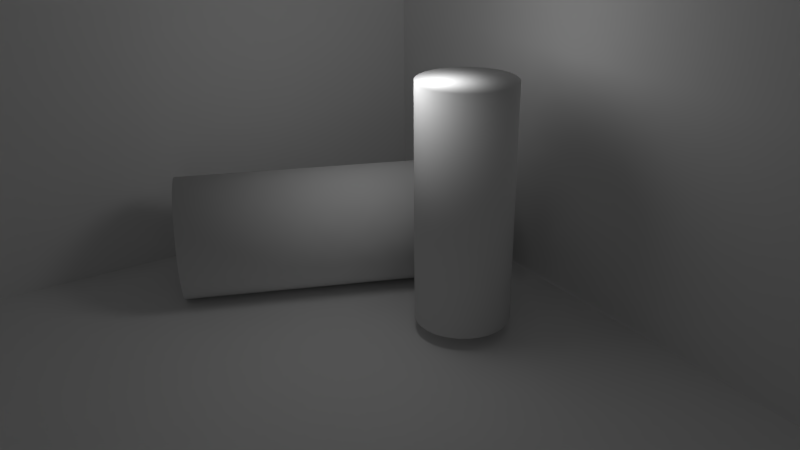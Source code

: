 # Source: Walec.blend  (saved by Blender 2.64.0; exported with 4.5.12 LTS)
import bpy
from mathutils import Matrix  # noqa: F401  (used for matrix-valued properties, if any)

bpy.ops.wm.read_factory_settings(use_empty=True)
scene = bpy.context.scene
scene.name = 'Scene'

# ---- collections
col_collection_1 = bpy.data.collections.new('Collection 1'); scene.collection.children.link(col_collection_1)

# ---- materials (node trees are filled in below, after node groups)
mat_material_005 = bpy.data.materials.new('Material.005')
mat_material_005.alpha_threshold = 0.0
mat_material_005.use_transparent_shadow = False
mat_material_005.roughness = 0.5
mat_material_005.line_color = (0.0, 0.0, 0.0, 1.0)
mat_material_004 = bpy.data.materials.new('Material.004')
mat_material_004.alpha_threshold = 0.0
mat_material_004.use_transparent_shadow = False
mat_material_004.roughness = 0.5
mat_material_004.line_color = (0.0, 0.0, 0.0, 1.0)
mat_material_003 = bpy.data.materials.new('Material.003')
mat_material_003.alpha_threshold = 0.0
mat_material_003.use_transparent_shadow = False
mat_material_003.roughness = 0.5
mat_material_003.line_color = (0.0, 0.0, 0.0, 1.0)
mat_material_002 = bpy.data.materials.new('Material.002')
mat_material_002.alpha_threshold = 0.0
mat_material_002.use_transparent_shadow = False
mat_material_002.roughness = 0.5
mat_material_002.line_color = (0.0, 0.0, 0.0, 1.0)
mat_material_001 = bpy.data.materials.new('Material.001')
mat_material_001.alpha_threshold = 0.0
mat_material_001.use_transparent_shadow = False
mat_material_001.roughness = 0.5
mat_material_001.line_color = (0.0, 0.0, 0.0, 1.0)

# ---- material node trees

# ---- world
world_world = bpy.data.worlds.new('World'); scene.world = world_world
world_world.color = (0.05088, 0.05088, 0.05088)
world_world.use_sun_shadow = False
world_world.sun_shadow_jitter_overblur = 0.0
world_world.cycles.sampling_method = 'MANUAL'
world_world.cycles.sample_map_resolution = 256

# ---- cameras
cam_camera = bpy.data.cameras.new('Camera')
cam_camera.clip_end = 100.0
cam_camera.lens = 35.0
cam_camera.sensor_width = 32.0
cam_camera.sensor_height = 18.0
cam_camera.ortho_scale = 7.314
cam_camera.shift_x = -0.02
cam_camera.shift_y = 0.04
cam_camera.dof.focus_distance = 0.0
cam_camera.dof.aperture_fstop = 128.0

# ---- lights
light_spot = bpy.data.lights.new('Spot', 'SPOT')
light_spot.transmission_factor = 0.0
light_spot.energy = 34.0
light_spot.shadow_buffer_clip_start = 0.5
light_spot.shadow_soft_size = 1.0
light_spot.shadow_maximum_resolution = 0.006
light_spot.use_absolute_resolution = True
light_spot.cycles.use_multiple_importance_sampling = False
light_lamp = bpy.data.lights.new('Lamp', 'POINT')
light_lamp.transmission_factor = 0.0
light_lamp.cutoff_distance = 30.0
light_lamp.energy = 108.0
light_lamp.shadow_buffer_clip_start = 1.001
light_lamp.shadow_soft_size = 1.0
light_lamp.shadow_maximum_resolution = 0.006
light_lamp.use_absolute_resolution = True
light_lamp.cycles.use_multiple_importance_sampling = False

# ---- meshes
me_cylinder_001 = bpy.data.meshes.new('Cylinder.001')
me_cylinder_001.from_pydata([(0.0, 1.0, -2.5), (0.0, 1.0, 2.5), (0.1951, 0.9808, -2.5), (0.1951, 0.9808, 2.5), (0.3827, 0.9239, -2.5), (0.3827, 0.9239, 2.5), (0.5556, 0.8315, -2.5), (0.5556, 0.8315, 2.5), (0.7071, 0.7071, -2.5), (0.7071, 0.7071, 2.5), (0.8315, 0.5556, -2.5), (0.8315, 0.5556, 2.5), (0.9239, 0.3827, -2.5), (0.9239, 0.3827, 2.5), (0.9808, 0.1951, -2.5), (0.9808, 0.1951, 2.5), (1.0, 7.55e-08, -2.5), (1.0, 7.55e-08, 2.5), (0.9808, -0.1951, -2.5), (0.9808, -0.1951, 2.5), (0.9239, -0.3827, -2.5), (0.9239, -0.3827, 2.5), (0.8315, -0.5556, -2.5), (0.8315, -0.5556, 2.5), (0.7071, -0.7071, -2.5), (0.7071, -0.7071, 2.5), (0.5556, -0.8315, -2.5), (0.5556, -0.8315, 2.5), (0.3827, -0.9239, -2.5), (0.3827, -0.9239, 2.5), (0.1951, -0.9808, -2.5), (0.1951, -0.9808, 2.5), (-3.258e-07, -1.0, -2.5), (-3.258e-07, -1.0, 2.5), (-0.1951, -0.9808, -2.5), (-0.1951, -0.9808, 2.5), (-0.3827, -0.9239, -2.5), (-0.3827, -0.9239, 2.5), (-0.5556, -0.8315, -2.5), (-0.5556, -0.8315, 2.5), (-0.7071, -0.7071, -2.5), (-0.7071, -0.7071, 2.5), (-0.8315, -0.5556, -2.5), (-0.8315, -0.5556, 2.5), (-0.9239, -0.3827, -2.5), (-0.9239, -0.3827, 2.5), (-0.9808, -0.1951, -2.5), (-0.9808, -0.1951, 2.5), (-1.0, 9.656e-07, -2.5), (-1.0, 9.656e-07, 2.5), (-0.9808, 0.1951, -2.5), (-0.9808, 0.1951, 2.5), (-0.9239, 0.3827, -2.5), (-0.9239, 0.3827, 2.5), (-0.8315, 0.5556, -2.5), (-0.8315, 0.5556, 2.5), (-0.7071, 0.7071, -2.5), (-0.7071, 0.7071, 2.5), (-0.5556, 0.8315, -2.5), (-0.5556, 0.8315, 2.5), (-0.3827, 0.9239, -2.5), (-0.3827, 0.9239, 2.5), (-0.1951, 0.9808, -2.5), (-0.1951, 0.9808, 2.5)], [], [(0, 1, 3, 2), (2, 3, 5, 4), (4, 5, 7, 6), (6, 7, 9, 8), (8, 9, 11, 10), (10, 11, 13, 12), (12, 13, 15, 14), (14, 15, 17, 16), (16, 17, 19, 18), (18, 19, 21, 20), (20, 21, 23, 22), (22, 23, 25, 24), (24, 25, 27, 26), (26, 27, 29, 28), (28, 29, 31, 30), (30, 31, 33, 32), (32, 33, 35, 34), (34, 35, 37, 36), (36, 37, 39, 38), (38, 39, 41, 40), (40, 41, 43, 42), (42, 43, 45, 44), (44, 45, 47, 46), (46, 47, 49, 48), (48, 49, 51, 50), (50, 51, 53, 52), (52, 53, 55, 54), (54, 55, 57, 56), (56, 57, 59, 58), (58, 59, 61, 60), (3, 1, 63, 61, 59, 57, 55, 53, 51, 49, 47, 45, 43, 41, 39, 37, 35, 33, 31, 29, 27, 25, 23, 21, 19, 17, 15, 13, 11, 9, 7, 5), (62, 63, 1, 0), (60, 61, 63, 62), (0, 2, 4, 6, 8, 10, 12, 14, 16, 18, 20, 22, 24, 26, 28, 30, 32, 34, 36, 38, 40, 42, 44, 46, 48, 50, 52, 54, 56, 58, 60, 62)])
me_cylinder_001.polygons.foreach_set('use_smooth', [True] * 34)
_uv = me_cylinder_001.uv_layers.new(name='UVMap')
_uv.uv.foreach_set('vector', [0.6208, -0.02203, 0.6061, 1.008, 0.5736, 1.008, 0.5884, -0.02203, 0.5884, -0.02203, 0.5736, 1.008, 0.5412, 1.008, 0.556, -0.02202, 0.556, -0.02202, 0.5412, 1.008, 0.5088, 1.008, 0.5236, -0.02202, 0.5236, -0.02202, 0.5088, 1.008, 0.4764, 1.008, 0.4911, -0.02201, 0.4911, -0.02201, 0.4764, 1.008, 0.444, 1.008, 0.4587, -0.02201, 0.4587, -0.02201, 0.444, 1.008, 0.4116, 1.008, 0.4263, -0.02201, 0.4263, -0.02201, 0.4116, 1.008, 0.3791, 1.008, 0.3939, -0.022, 0.3939, -0.022, 0.3791, 1.008, 0.3467, 1.008, 0.3615, -0.022, 0.3615, -0.022, 0.3467, 1.008, 0.3143, 1.008, 0.3291, -0.022, 0.3291, -0.022, 0.3143, 1.008, 0.2819, 1.008, 0.2966, -0.022, 0.2966, -0.022, 0.2819, 1.008, 0.2495, 1.008, 0.2642, -0.022, 0.2642, -0.022, 0.2495, 1.008, 0.2171, 1.008, 0.2318, -0.02199, 0.2318, -0.02199, 0.2171, 1.008, 0.1846, 1.008, 0.1994, -0.02199, 0.1994, -0.02199, 0.1846, 1.008, 0.1522, 1.008, 0.167, -0.02199, 0.167, -0.02199, 0.1522, 1.008, 0.1198, 1.008, 0.1346, -0.02199, 0.1346, -0.02199, 0.1198, 1.008, 0.0874, 1.008, 0.1021, -0.02199, 0.1021, -0.02199, 0.0874, 1.008, 0.05498, 1.008, 0.06973, -0.02199, 0.06973, -0.02199, 0.05498, 1.008, 0.02256, 1.008, 0.03732, -0.02199, 0.03732, -0.02199, 0.02256, 1.008, -0.009851, 1.008, 0.0049, -0.02199, 1.042, -0.02204, 1.028, 1.008, 0.9951, 1.008, 1.01, -0.02204, 1.01, -0.02204, 0.9951, 1.008, 0.9627, 1.008, 0.9774, -0.02204, 0.9774, -0.02204, 0.9627, 1.008, 0.9302, 1.008, 0.945, -0.02204, 0.945, -0.02204, 0.9302, 1.008, 0.8978, 1.008, 0.9126, -0.02204, 0.9126, -0.02204, 0.8978, 1.008, 0.8654, 1.008, 0.8802, -0.02204, 0.8802, -0.02204, 0.8654, 1.008, 0.833, 1.008, 0.8477, -0.02204, 0.8477, -0.02204, 0.833, 1.008, 0.8006, 1.008, 0.8153, -0.02204, 0.8153, -0.02204, 0.8006, 1.008, 0.7682, 1.008, 0.7829, -0.02204, 0.7829, -0.02204, 0.7682, 1.008, 0.7357, 1.008, 0.7505, -0.02204, 0.7505, -0.02204, 0.7357, 1.008, 0.7033, 1.008, 0.7181, -0.02204, 0.7181, -0.02204, 0.7033, 1.008, 0.6709, 1.008, 0.6857, -0.02204, 0.7331, 0.2359, 0.7172, 0.2802, 0.7114, 0.3081, 0.7024, 0.3592, 0.6972, 0.4121, 0.6945, 0.4741, 0.6966, 0.5326, 0.7018, 0.5932, 0.711, 0.649, 0.7249, 0.6932, 0.7411, 0.7304, 0.7608, 0.7536, 0.7835, 0.7593, 0.8074, 0.7525, 0.8316, 0.7293, 0.8548, 0.696, 0.8753, 0.6541, 0.891, 0.6104, 0.8967, 0.5828, 0.9055, 0.5324, 0.9117, 0.4744, 0.9135, 0.4172, 0.9123, 0.3544, 0.9061, 0.298, 0.897, 0.2425, 0.8843, 0.1945, 0.8674, 0.1596, 0.8476, 0.1363, 0.8253, 0.1281, 0.8012, 0.1373, 0.7769, 0.1583, 0.7539, 0.1934, 0.6532, -0.02204, 0.6385, 1.008, 0.6061, 1.008, 0.6208, -0.02203, 0.6857, -0.02204, 0.6709, 1.008, 0.6385, 1.008, 0.6532, -0.02204, -0.000562, 0.2809, 0.008173, 0.2188, 0.02233, 0.1532, 0.03994, 0.09266, 0.06069, 0.04326, 0.0836, 0.008253, 0.1077, -0.007285, 0.1318, -0.007979, 0.1548, 0.009139, 0.1758, 0.04378, 0.1949, 0.08472, 0.2108, 0.1349, 0.2227, 0.197, 0.2304, 0.2621, 0.2341, 0.3207, 0.234, 0.374, 0.2327, 0.4105, 0.2234, 0.4756, 0.21, 0.5418, 0.1926, 0.6015, 0.1717, 0.6484, 0.1486, 0.6807, 0.1245, 0.6991, 0.1005, 0.6999, 0.07778, 0.6798, 0.05621, 0.6502, 0.03706, 0.609, 0.02145, 0.5534, 0.009385, 0.4968, 0.001485, 0.4368, -0.002215, 0.3773, -0.001753, 0.3156])
me_cylinder_001.materials.append(mat_material_005)
me_cylinder_001.use_remesh_preserve_volume = False
me_cylinder_001.use_remesh_preserve_attributes = False
me_cylinder_001.use_mirror_vertex_groups = False
me_cylinder_001.update()
me_plane_003 = bpy.data.meshes.new('Plane.003')
me_plane_003.from_pydata([(1.0, -1.0, 0.0), (-1.0, -1.0, 0.0), (1.0, 1.0, 0.0), (-1.0, 1.0, 0.0)], [], [(2, 3, 1, 0)])
me_plane_003.materials.append(mat_material_004)
me_plane_003.use_remesh_preserve_volume = False
me_plane_003.use_remesh_preserve_attributes = False
me_plane_003.use_mirror_vertex_groups = False
me_plane_003.update()
me_plane_002 = bpy.data.meshes.new('Plane.002')
me_plane_002.from_pydata([(1.0, -1.0, 0.0), (-1.0, -1.0, 0.0), (1.0, 1.0, 0.0), (-1.0, 1.0, 0.0)], [], [(2, 3, 1, 0)])
me_plane_002.materials.append(mat_material_003)
me_plane_002.use_remesh_preserve_volume = False
me_plane_002.use_remesh_preserve_attributes = False
me_plane_002.use_mirror_vertex_groups = False
me_plane_002.update()
me_plane_001 = bpy.data.meshes.new('Plane.001')
me_plane_001.from_pydata([(1.0, -1.0, 0.0), (-1.0, -1.0, 0.0), (1.0, 1.0, 0.0), (-1.0, 1.0, 0.0)], [], [(2, 3, 1, 0)])
me_plane_001.materials.append(mat_material_002)
me_plane_001.use_remesh_preserve_volume = False
me_plane_001.use_remesh_preserve_attributes = False
me_plane_001.use_mirror_vertex_groups = False
me_plane_001.update()
me_cylinder = bpy.data.meshes.new('Cylinder')
me_cylinder.from_pydata([(0.0, 1.0, -2.5), (0.0, 1.0, 2.5), (0.1951, 0.9808, -2.5), (0.1951, 0.9808, 2.5), (0.3827, 0.9239, -2.5), (0.3827, 0.9239, 2.5), (0.5556, 0.8315, -2.5), (0.5556, 0.8315, 2.5), (0.7071, 0.7071, -2.5), (0.7071, 0.7071, 2.5), (0.8315, 0.5556, -2.5), (0.8315, 0.5556, 2.5), (0.9239, 0.3827, -2.5), (0.9239, 0.3827, 2.5), (0.9808, 0.1951, -2.5), (0.9808, 0.1951, 2.5), (1.0, 7.55e-08, -2.5), (1.0, 7.55e-08, 2.5), (0.9808, -0.1951, -2.5), (0.9808, -0.1951, 2.5), (0.9239, -0.3827, -2.5), (0.9239, -0.3827, 2.5), (0.8315, -0.5556, -2.5), (0.8315, -0.5556, 2.5), (0.7071, -0.7071, -2.5), (0.7071, -0.7071, 2.5), (0.5556, -0.8315, -2.5), (0.5556, -0.8315, 2.5), (0.3827, -0.9239, -2.5), (0.3827, -0.9239, 2.5), (0.1951, -0.9808, -2.5), (0.1951, -0.9808, 2.5), (-3.258e-07, -1.0, -2.5), (-3.258e-07, -1.0, 2.5), (-0.1951, -0.9808, -2.5), (-0.1951, -0.9808, 2.5), (-0.3827, -0.9239, -2.5), (-0.3827, -0.9239, 2.5), (-0.5556, -0.8315, -2.5), (-0.5556, -0.8315, 2.5), (-0.7071, -0.7071, -2.5), (-0.7071, -0.7071, 2.5), (-0.8315, -0.5556, -2.5), (-0.8315, -0.5556, 2.5), (-0.9239, -0.3827, -2.5), (-0.9239, -0.3827, 2.5), (-0.9808, -0.1951, -2.5), (-0.9808, -0.1951, 2.5), (-1.0, 9.656e-07, -2.5), (-1.0, 9.656e-07, 2.5), (-0.9808, 0.1951, -2.5), (-0.9808, 0.1951, 2.5), (-0.9239, 0.3827, -2.5), (-0.9239, 0.3827, 2.5), (-0.8315, 0.5556, -2.5), (-0.8315, 0.5556, 2.5), (-0.7071, 0.7071, -2.5), (-0.7071, 0.7071, 2.5), (-0.5556, 0.8315, -2.5), (-0.5556, 0.8315, 2.5), (-0.3827, 0.9239, -2.5), (-0.3827, 0.9239, 2.5), (-0.1951, 0.9808, -2.5), (-0.1951, 0.9808, 2.5)], [], [(0, 1, 3, 2), (2, 3, 5, 4), (4, 5, 7, 6), (6, 7, 9, 8), (8, 9, 11, 10), (10, 11, 13, 12), (12, 13, 15, 14), (14, 15, 17, 16), (16, 17, 19, 18), (18, 19, 21, 20), (20, 21, 23, 22), (22, 23, 25, 24), (24, 25, 27, 26), (26, 27, 29, 28), (28, 29, 31, 30), (30, 31, 33, 32), (32, 33, 35, 34), (34, 35, 37, 36), (36, 37, 39, 38), (38, 39, 41, 40), (40, 41, 43, 42), (42, 43, 45, 44), (44, 45, 47, 46), (46, 47, 49, 48), (48, 49, 51, 50), (50, 51, 53, 52), (52, 53, 55, 54), (54, 55, 57, 56), (56, 57, 59, 58), (58, 59, 61, 60), (3, 1, 63, 61, 59, 57, 55, 53, 51, 49, 47, 45, 43, 41, 39, 37, 35, 33, 31, 29, 27, 25, 23, 21, 19, 17, 15, 13, 11, 9, 7, 5), (62, 63, 1, 0), (60, 61, 63, 62), (0, 2, 4, 6, 8, 10, 12, 14, 16, 18, 20, 22, 24, 26, 28, 30, 32, 34, 36, 38, 40, 42, 44, 46, 48, 50, 52, 54, 56, 58, 60, 62)])
me_cylinder.polygons.foreach_set('use_smooth', [True] * 34)
_uv = me_cylinder.uv_layers.new(name='UVMap')
_uv.uv.foreach_set('vector', [0.6156, 0.03227, 0.6016, 0.9537, 0.5708, 0.9537, 0.5848, 0.03228, 0.5848, 0.03228, 0.5708, 0.9537, 0.54, 0.9537, 0.554, 0.03229, 0.554, 0.03229, 0.54, 0.9537, 0.5092, 0.9537, 0.5232, 0.03229, 0.5232, 0.03229, 0.5092, 0.9537, 0.4784, 0.9537, 0.4924, 0.03229, 0.4924, 0.03229, 0.4784, 0.9537, 0.4476, 0.9537, 0.4616, 0.0323, 0.4616, 0.0323, 0.4476, 0.9537, 0.4167, 0.9537, 0.4308, 0.0323, 0.4308, 0.0323, 0.4167, 0.9537, 0.3859, 0.9537, 0.4, 0.0323, 0.4, 0.0323, 0.3859, 0.9537, 0.3551, 0.9537, 0.3691, 0.0323, 0.3691, 0.0323, 0.3551, 0.9537, 0.3243, 0.9537, 0.3383, 0.03231, 0.3383, 0.03231, 0.3243, 0.9537, 0.2935, 0.9537, 0.3075, 0.03231, 0.3075, 0.03231, 0.2935, 0.9537, 0.2627, 0.9537, 0.2767, 0.03231, 0.2767, 0.03231, 0.2627, 0.9537, 0.2319, 0.9537, 0.2459, 0.03231, 0.2459, 0.03231, 0.2319, 0.9537, 0.2011, 0.9537, 0.2151, 0.03231, 0.2151, 0.03231, 0.2011, 0.9537, 0.1703, 0.9537, 0.1843, 0.03231, 0.1843, 0.03231, 0.1703, 0.9537, 0.1394, 0.9537, 0.1535, 0.03231, 0.1535, 0.03231, 0.1394, 0.9537, 0.1086, 0.9537, 0.1227, 0.03231, 0.1227, 0.03231, 0.1086, 0.9537, 0.07782, 0.9537, 0.09184, 0.03231, 0.09184, 0.03231, 0.07782, 0.9537, 0.04701, 0.9537, 0.06103, 0.03231, 0.06103, 0.03231, 0.04701, 0.9537, 0.0162, 0.9537, 0.03022, 0.03231, 1.016, 0.03227, 1.002, 0.9537, 0.9714, 0.9537, 0.9854, 0.03227, 0.9854, 0.03227, 0.9714, 0.9537, 0.9406, 0.9537, 0.9546, 0.03227, 0.9546, 0.03227, 0.9406, 0.9537, 0.9097, 0.9537, 0.9238, 0.03227, 0.9238, 0.03227, 0.9097, 0.9537, 0.8789, 0.9537, 0.893, 0.03227, 0.893, 0.03227, 0.8789, 0.9537, 0.8481, 0.9537, 0.8621, 0.03227, 0.8621, 0.03227, 0.8481, 0.9537, 0.8173, 0.9537, 0.8313, 0.03227, 0.8313, 0.03227, 0.8173, 0.9537, 0.7865, 0.9537, 0.8005, 0.03227, 0.8005, 0.03227, 0.7865, 0.9537, 0.7557, 0.9537, 0.7697, 0.03227, 0.7697, 0.03227, 0.7557, 0.9537, 0.7249, 0.9537, 0.7389, 0.03227, 0.7389, 0.03227, 0.7249, 0.9537, 0.6941, 0.9537, 0.7081, 0.03227, 0.7081, 0.03227, 0.6941, 0.9537, 0.6632, 0.9537, 0.6773, 0.03227, 0.654, 0.3303, 0.6254, 0.3749, 0.6122, 0.4049, 0.5901, 0.4605, 0.572, 0.5199, 0.5546, 0.5909, 0.5437, 0.6599, 0.536, 0.7329, 0.5339, 0.8019, 0.54, 0.8595, 0.5504, 0.9099, 0.5681, 0.9455, 0.5932, 0.9621, 0.6226, 0.9647, 0.656, 0.9482, 0.6907, 0.9196, 0.7242, 0.8797, 0.7524, 0.8356, 0.7654, 0.806, 0.7872, 0.7512, 0.8076, 0.6863, 0.8228, 0.6204, 0.8358, 0.5468, 0.8414, 0.4784, 0.8435, 0.4097, 0.8396, 0.3482, 0.828, 0.3002, 0.8102, 0.2644, 0.786, 0.245, 0.7559, 0.2452, 0.7229, 0.259, 0.688, 0.2899, 0.6464, 0.03227, 0.6324, 0.9537, 0.6016, 0.9537, 0.6156, 0.03227, 0.6773, 0.03227, 0.6632, 0.9537, 0.6324, 0.9537, 0.6464, 0.03227, 0.2452, 0.5372, 0.2657, 0.4808, 0.2922, 0.423, 0.3209, 0.3715, 0.3505, 0.3318, 0.3793, 0.3067, 0.4056, 0.3009, 0.4288, 0.3092, 0.4476, 0.3343, 0.461, 0.3754, 0.4713, 0.4219, 0.4767, 0.476, 0.476, 0.5401, 0.4707, 0.6055, 0.4628, 0.6631, 0.4524, 0.7144, 0.444, 0.7489, 0.4223, 0.8079, 0.3965, 0.8665, 0.3681, 0.9174, 0.3389, 0.9546, 0.3103, 0.977, 0.2836, 0.9857, 0.2604, 0.9774, 0.2425, 0.9496, 0.2276, 0.9131, 0.2172, 0.8664, 0.2131, 0.8071, 0.2126, 0.7482, 0.2167, 0.6876, 0.2248, 0.6291, 0.2373, 0.57])
me_cylinder.materials.append(mat_material_001)
me_cylinder.use_remesh_preserve_volume = False
me_cylinder.use_remesh_preserve_attributes = False
me_cylinder.use_mirror_vertex_groups = False
me_cylinder.update()

# ---- objects
ob_cylinder_001 = bpy.data.objects.new('Cylinder.001', me_cylinder_001)
ob_spot = bpy.data.objects.new('Spot', light_spot)
ob_plane_002 = bpy.data.objects.new('Plane.002', me_plane_003)
ob_plane_001 = bpy.data.objects.new('Plane.001', me_plane_002)
ob_plane = bpy.data.objects.new('Plane', me_plane_001)
ob_cylinder = bpy.data.objects.new('Cylinder', me_cylinder)
ob_lamp = bpy.data.objects.new('Lamp', light_lamp)
ob_camera = bpy.data.objects.new('Camera', cam_camera)

# ---- transforms, parenting, visibility, modifiers, constraints
ob_cylinder_001.location = (3.779, 4.973, 1.311)
ob_cylinder_001.rotation_euler = (-4.712, -2.083, 1.186)
ob_cylinder_001.scale = (1.362, 1.362, 1.362)
ob_cylinder_001.lineart.crease_threshold = 0.0
ob_spot.location = (-5.236, -6.074, 2.143)
ob_spot.rotation_euler = (-3.142, -1.591, -2.304)
ob_spot.lineart.crease_threshold = 0.0
ob_plane_002.location = (7.798, 0.3141, -0.0561)
ob_plane_002.rotation_euler = (1.571, -0.0, 1.571)
ob_plane_002.scale = (7.917, 7.917, 7.917)
ob_plane_002.lineart.crease_threshold = 0.0
ob_plane_001.location = (-0.05446, 8.168, -0.01861)
ob_plane_001.rotation_euler = (1.571, -0.0, 0.0)
ob_plane_001.scale = (7.917, 7.917, 7.917)
ob_plane_001.lineart.crease_threshold = 0.0
ob_plane.location = (0.0, 0.4111, 0.0)
ob_plane.scale = (7.769, 7.769, 7.769)
ob_plane.lineart.crease_threshold = 0.0
ob_cylinder.location = (4.913, 1.477, 2.772)
ob_cylinder.rotation_euler = (-3.142, -3.142, 0.5119)
ob_cylinder.lineart.crease_threshold = 0.0
ob_lamp.location = (3.981, 1.742, 5.904)
ob_lamp.rotation_euler = (0.6503, 0.05522, 1.866)
ob_lamp.lock_rotations_4d = False
ob_lamp.empty_display_type = 'ARROWS'
ob_lamp.color = (0.0, 0.0, 0.0, 0.0)
ob_lamp.lineart.crease_threshold = 0.0
ob_camera.location = (-4.696, -11.43, 9.373)
ob_camera.rotation_euler = (1.121, 0.003705, -0.5819)
ob_camera.scale = (1.62, 1.62, 1.62)
ob_camera.lock_rotations_4d = False
ob_camera.empty_display_type = 'ARROWS'
ob_camera.color = (0.0, 0.0, 0.0, 0.0)
ob_camera.display_type = 'WIRE'
ob_camera.lineart.crease_threshold = 0.0

# ---- collection membership
col_collection_1.objects.link(ob_cylinder_001)
col_collection_1.objects.link(ob_spot)
col_collection_1.objects.link(ob_plane_002)
col_collection_1.objects.link(ob_plane_001)
col_collection_1.objects.link(ob_plane)
col_collection_1.objects.link(ob_cylinder)
col_collection_1.objects.link(ob_lamp)
col_collection_1.objects.link(ob_camera)

# ---- scene / render settings (as saved in the file)
scene.camera = ob_camera
scene.frame_start = 1; scene.frame_end = 250; scene.frame_set(3)
scene.render.engine = 'BLENDER_EEVEE_NEXT'
scene.render.image_settings.color_mode = 'RGB'
scene.render.image_settings.compression = 90
scene.render.resolution_percentage = 50
scene.render.dither_intensity = 0.0
scene.render.bake_margin = 2
scene.render.bake_bias = 0.0
scene.cycles.use_denoising = False
scene.cycles.samples = 10
scene.cycles.sampling_pattern = 'TABULATED_SOBOL'
scene.cycles.light_sampling_threshold = 0.0
scene.cycles.use_adaptive_sampling = False
scene.cycles.use_light_tree = False
scene.cycles.blur_glossy = 0.0
scene.cycles.volume_bounces = 1
scene.cycles.pixel_filter_type = 'GAUSSIAN'
scene.cycles.sample_clamp_indirect = 0.0
scene.view_settings.view_transform = 'Standard'
bpy.context.view_layer.update()
